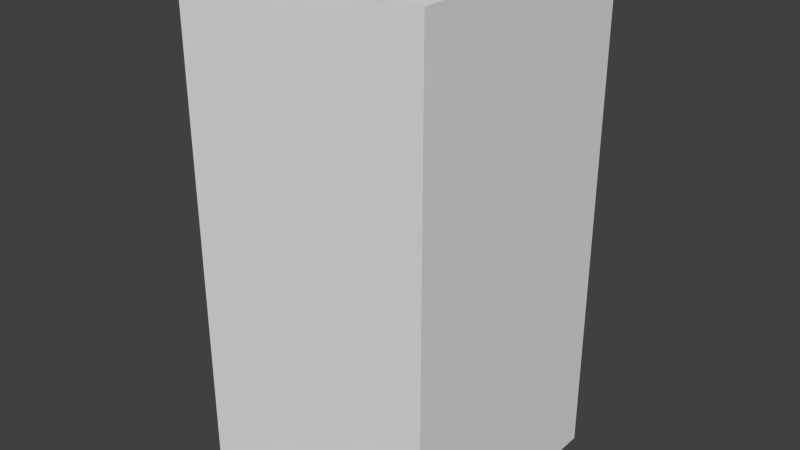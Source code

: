 # Source: darkBlueArrowTwo.blend  (saved by Blender 2.68.0; exported with 4.5.12 LTS)
import bpy
from mathutils import Matrix  # noqa: F401  (used for matrix-valued properties, if any)

bpy.ops.wm.read_factory_settings(use_empty=True)
scene = bpy.context.scene
scene.name = 'Scene'

# ---- collections
col_collection_1 = bpy.data.collections.new('Collection 1'); scene.collection.children.link(col_collection_1)

# ---- world
world_world = bpy.data.worlds.new('World'); scene.world = world_world
world_world.color = (0.05088, 0.05088, 0.05088)
world_world.use_sun_shadow = False
world_world.sun_shadow_jitter_overblur = 0.0
world_world.cycles.sampling_method = 'MANUAL'
world_world.cycles.sample_map_resolution = 256

# ---- meshes
me_darkbluearrowtwo = bpy.data.meshes.new('darkBlueArrowTwo')
me_darkbluearrowtwo.from_pydata([(-0.5, -0.5, -1.0), (-0.5, 0.5, -1.0), (0.5, 0.5, -1.0), (0.5, -0.5, -1.0), (-0.5, -0.5, 1.0), (-0.5, 0.5, 1.0), (0.5, 0.5, 1.0), (0.5, -0.5, 1.0)], [], [(4, 5, 1, 0), (5, 6, 2, 1), (6, 7, 3, 2), (7, 4, 0, 3), (0, 1, 2, 3), (7, 6, 5, 4)])
me_darkbluearrowtwo.use_remesh_preserve_volume = False
me_darkbluearrowtwo.use_remesh_preserve_attributes = False
me_darkbluearrowtwo.use_mirror_vertex_groups = False
me_darkbluearrowtwo.update()

# ---- objects
ob_darkbluearrowtwo = bpy.data.objects.new('darkBlueArrowTwo', me_darkbluearrowtwo)

# ---- transforms, parenting, visibility, modifiers, constraints
ob_darkbluearrowtwo.location = (0.0, 0.0, 0.0)
ob_darkbluearrowtwo.lineart.crease_threshold = 0.0

# ---- collection membership
col_collection_1.objects.link(ob_darkbluearrowtwo)

# ---- scene / render settings (as saved in the file)
scene.frame_start = 1; scene.frame_end = 250; scene.frame_set(1)
scene.render.engine = 'BLENDER_EEVEE_NEXT'
scene.render.image_settings.color_mode = 'RGB'
scene.render.image_settings.compression = 90
scene.render.resolution_percentage = 50
scene.render.dither_intensity = 0.0
scene.cycles.use_denoising = False
scene.cycles.samples = 10
scene.cycles.sampling_pattern = 'TABULATED_SOBOL'
scene.cycles.light_sampling_threshold = 0.0
scene.cycles.use_adaptive_sampling = False
scene.cycles.use_light_tree = False
scene.cycles.blur_glossy = 0.0
scene.cycles.volume_bounces = 1
scene.cycles.pixel_filter_type = 'GAUSSIAN'
scene.cycles.sample_clamp_indirect = 0.0
scene.view_settings.view_transform = 'Standard'
bpy.context.view_layer.update()

# ---- added for rendering (the .blend has no active camera and no usable light): camera, sun
cam_auto = bpy.data.cameras.new('AutoCamera')
cam_auto.lens = 50.0
cam_auto.sensor_width = 36.0
cam_auto.clip_end = 1000.0
ob_auto_camera = bpy.data.objects.new('AutoCamera', cam_auto)
scene.collection.objects.link(ob_auto_camera)
ob_auto_camera.location = (2.26633, -2.71959, 1.81306)
ob_auto_camera.rotation_euler = (1.09748, -7.21219e-08, 0.694738)
scene.camera = ob_auto_camera
light_auto_sun = bpy.data.lights.new('AutoSun', 'SUN')
light_auto_sun.energy = 3.0
light_auto_sun.angle = 0.0523599
ob_auto_sun = bpy.data.objects.new('AutoSun', light_auto_sun)
scene.collection.objects.link(ob_auto_sun)
ob_auto_sun.rotation_euler = (0.872665, 0.174533, 0.523599)
bpy.context.view_layer.update()

